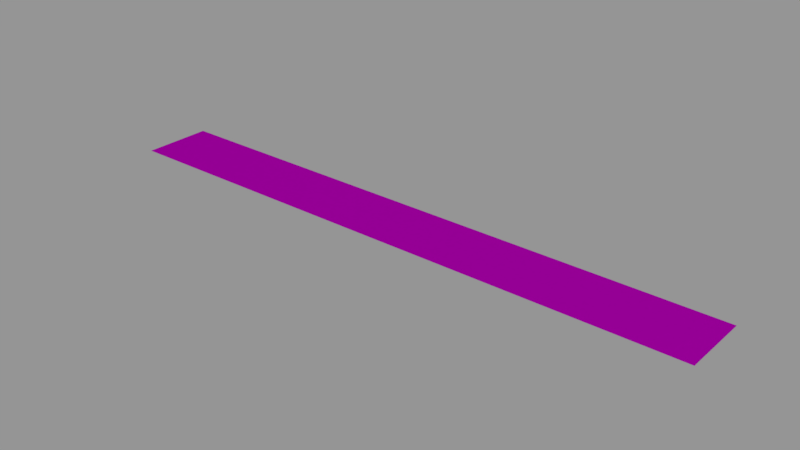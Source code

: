 # Source: info01_37.blend  (saved by Blender 2.79.0; exported with 4.5.12 LTS)
import bpy
from mathutils import Matrix  # noqa: F401  (used for matrix-valued properties, if any)

bpy.ops.wm.read_factory_settings(use_empty=True)
scene = bpy.context.scene
scene.name = 'Scene'

# ---- collections
col_collection_1 = bpy.data.collections.new('Collection 1'); scene.collection.children.link(col_collection_1)

# ---- images (referenced by path relative to the original .blend; pixels are not part of the script)
import os
ASSET_DIR = os.environ.get("B2B_ASSET_DIR", "")  # directory of the original .blend (textures are referenced by path, not embedded)
HERE = os.path.dirname(os.path.abspath(__file__))  # packed textures are extracted next to this script under _unpacked/

def load_image(name, relpath, width, height, colorspace="sRGB"):
    """Load a texture the original file referenced (path relative to the .blend, or extracted next to this script)."""
    p = next((c for c in (os.path.join(HERE, relpath), os.path.join(ASSET_DIR, relpath)) if relpath and os.path.exists(c)), "")
    if p:
        img = bpy.data.images.load(p, check_existing=True)
        img.name = name
    else:  # same state as the original file: an image datablock whose file is absent (Cycles renders it pink)
        img = bpy.data.images.new(name, width, height)
        img.source = "FILE"
        img.filepath = "//" + (relpath or name)
    img.colorspace_settings.name = colorspace
    return img
img_info01_37_manual_release_png = load_image('info01_37_manual_release.png', 'textures/info01_37_manual_release.png', 1024, 1024, 'Linear Rec.709')

# ---- materials (node trees are filled in below, after node groups)
mat_info01_37 = bpy.data.materials.new('info01_37')
mat_info01_37.alpha_threshold = 0.0
mat_info01_37.roughness = 0.5

# ---- node groups
ng_decal_info_group = bpy.data.node_groups.new('Decal Info Group', 'ShaderNodeTree')
_s = ng_decal_info_group.interface.new_socket(name='Shader', in_out='OUTPUT', socket_type='NodeSocketShader')
_s = ng_decal_info_group.interface.new_socket(name='Material Color', in_out='INPUT', socket_type='NodeSocketColor')
_s.default_value = (0.5793, 0.5793, 0.5793, 1.0)
_s = ng_decal_info_group.interface.new_socket(name='Material Roughness', in_out='INPUT', socket_type='NodeSocketFloat')
_s.subtype = 'FACTOR'
_s.default_value = 0.2
_s.min_value = 0.0
_s.max_value = 1.0
_s = ng_decal_info_group.interface.new_socket(name='Invert', in_out='INPUT', socket_type='NodeSocketFloat')
_s.subtype = 'FACTOR'
_s.default_value = 1.0
_s.min_value = 0.0
_s.max_value = 1.0
_s = ng_decal_info_group.interface.new_socket(name='Alpha', in_out='INPUT', socket_type='NodeSocketColor')
_N = ng_decal_info_group.nodes; _L = ng_decal_info_group.links
n0 = _N.new('ShaderNodeBsdfTransparent'); n0.name = 'Transparent BSDF'; n0.location = (247, -354)
n1 = _N.new('ShaderNodeMixShader'); n1.name = 'Mix Shader'; n1.location = (498, -152)
n2 = _N.new('NodeGroupOutput'); n2.name = 'Group Output'; n2.location = (857, -88)
n3 = _N.new('ShaderNodeInvert'); n3.name = 'Invert'; n3.location = (-262, -267)
n4 = _N.new('ShaderNodeBsdfAnisotropic'); n4.name = 'Glossy BSDF'; n4.location = (290, 32)
n4.distribution = 'GGX'
n5 = _N.new('NodeGroupInput'); n5.name = 'Group Input'; n5.location = (-775, -19)
n6 = _N.new('ShaderNodeInvert'); n6.name = 'Invert.001'; n6.location = (-305, 58)
n7 = _N.new('ShaderNodeMath'); n7.name = 'Math'; n7.location = (0, 0)
n7.operation = 'POWER'
_L.new(n4.outputs[0], n1.inputs[1])
_L.new(n0.outputs[0], n1.inputs[2])
_L.new(n1.outputs[0], n2.inputs[0])
_L.new(n3.outputs[0], n1.inputs[0])
_L.new(n5.outputs[3], n3.inputs[1])
_L.new(n5.outputs[0], n6.inputs[1])
_L.new(n6.outputs[0], n4.inputs[0])
_L.new(n5.outputs[2], n6.inputs[0])
_L.new(n5.outputs[1], n7.inputs[0])
_L.new(n7.outputs[0], n4.inputs[1])
n2.is_active_output = True

# ---- material node trees
mat_info01_37.use_nodes = True; mat_info01_37.node_tree.nodes.clear()
_N = mat_info01_37.node_tree.nodes; _L = mat_info01_37.node_tree.links
n0 = _N.new('ShaderNodeOutputMaterial'); n0.name = 'Material Output'; n0.location = (188, 348)
n1 = _N.new('ShaderNodeGroup'); n1.name = 'Group'; n1.location = (-192, 385)
n1.width = 227
n1.node_tree = ng_decal_info_group
n1.inputs[1].default_value = 0.1
n1.inputs[2].default_value = 0.0
n2 = _N.new('ShaderNodeTexImage'); n2.name = 'Image Texture'; n2.location = (-662, 324)
n2.width = 295
n2.image = img_info01_37_manual_release_png
_L.new(n1.outputs[0], n0.inputs[0])
_L.new(n2.outputs[1], n1.inputs[3])
_L.new(n2.outputs[0], n1.inputs[0])
n0.is_active_output = True

# ---- meshes
me_cube_001 = bpy.data.meshes.new('Cube.001')
me_cube_001.from_pydata([(-0.256, -0.0295, 0.0), (-0.256, 0.0295, 0.0), (0.256, -0.0295, 0.0), (0.256, 0.0295, 0.0)], [], [(3, 1, 0, 2)])
_uv = me_cube_001.uv_layers.new(name='UVMap')
_uv.uv.foreach_set('vector', [1.0, 1.0, 0.0, 1.0, 5.96e-08, 0.0, 1.0, 0.0])
me_cube_001.materials.append(mat_info01_37)
me_cube_001.use_remesh_preserve_volume = False
me_cube_001.use_remesh_preserve_attributes = False
me_cube_001.use_mirror_vertex_groups = False
me_cube_001.auto_texspace = False
me_cube_001.update()

# ---- objects
ob_info01_37 = bpy.data.objects.new('info01_37', me_cube_001)

# ---- transforms, parenting, visibility, modifiers, constraints
ob_info01_37.location = (0.0, 0.0, 0.0)
ob_info01_37.visible_shadow = False
ob_info01_37.show_wire = True
ob_info01_37.show_all_edges = True
ob_info01_37.lineart.crease_threshold = 0.0
_m = ob_info01_37.modifiers.new('Displace', 'DISPLACE')
_m.mid_level = 0.9999

# ---- collection membership
col_collection_1.objects.link(ob_info01_37)

# ---- scene / render settings (as saved in the file)
scene.frame_start = 0; scene.frame_end = 250; scene.frame_set(0)
scene.render.engine = 'CYCLES'
scene.render.dither_intensity = 0.0
scene.render.film_transparent = True
scene.cycles.use_denoising = False
scene.cycles.samples = 64
scene.cycles.sampling_pattern = 'TABULATED_SOBOL'
scene.cycles.light_sampling_threshold = 0.0
scene.cycles.use_adaptive_sampling = False
scene.cycles.use_light_tree = False
scene.cycles.blur_glossy = 0.0
scene.cycles.sample_clamp_indirect = 0.0
scene.view_settings.view_transform = 'Standard'
bpy.context.view_layer.update()

# ---- added for rendering (the .blend has no active camera and no usable light): camera, sun + grey world if the file has none
cam_auto = bpy.data.cameras.new('AutoCamera')
cam_auto.lens = 50.0
cam_auto.sensor_width = 36.0
cam_auto.clip_end = 1000.0
ob_auto_camera = bpy.data.objects.new('AutoCamera', cam_auto)
scene.collection.objects.link(ob_auto_camera)
ob_auto_camera.location = (0.47685, -0.57222, 0.38158)
ob_auto_camera.rotation_euler = (1.09748, -7.21219e-08, 0.694738)
scene.camera = ob_auto_camera
light_auto_sun = bpy.data.lights.new('AutoSun', 'SUN')
light_auto_sun.energy = 3.0
light_auto_sun.angle = 0.0523599
ob_auto_sun = bpy.data.objects.new('AutoSun', light_auto_sun)
scene.collection.objects.link(ob_auto_sun)
ob_auto_sun.rotation_euler = (0.872665, 0.174533, 0.523599)
if scene.world is None:
    world_auto = bpy.data.worlds.new('AutoWorld')
    world_auto.color = (0.3, 0.3, 0.3)
    scene.world = world_auto
bpy.context.view_layer.update()
